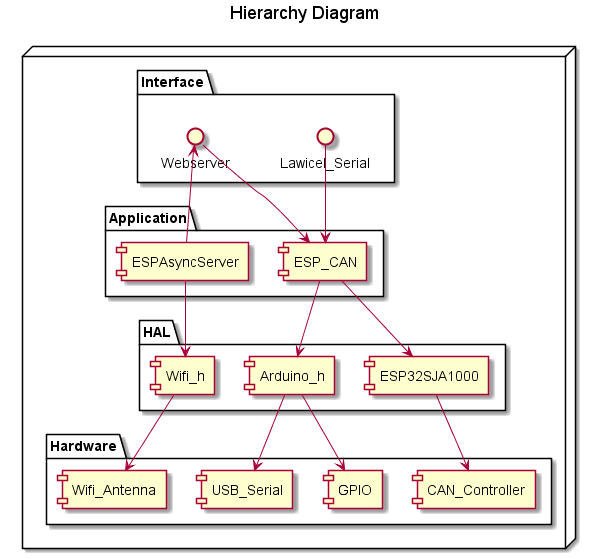

The diagram above was rendered by PlantUML. Its source (embedded in the PNG):
@startuml

title Hierarchy Diagram

node {
package Interface{
    interface Webserver
    interface Lawicel_Serial
}

package Application{
    component ESP_CAN
    component ESPAsyncServer
}

package HAL{
    component Arduino_h
    component Wifi_h 
    component ESP32SJA1000
}

package Hardware{
    component USB_Serial
    component GPIO
    component Wifi_Antenna
    component CAN_Controller
}

Arduino_h --> USB_Serial
Arduino_h --> GPIO
Wifi_h --> Wifi_Antenna
ESP32SJA1000 --> CAN_Controller
Lawicel_Serial --> ESP_CAN
Webserver --> ESP_CAN
ESPAsyncServer --> Webserver
ESP_CAN --> ESP32SJA1000
ESPAsyncServer --> Wifi_h
ESP_CAN --> Arduino_h

}

@enduml